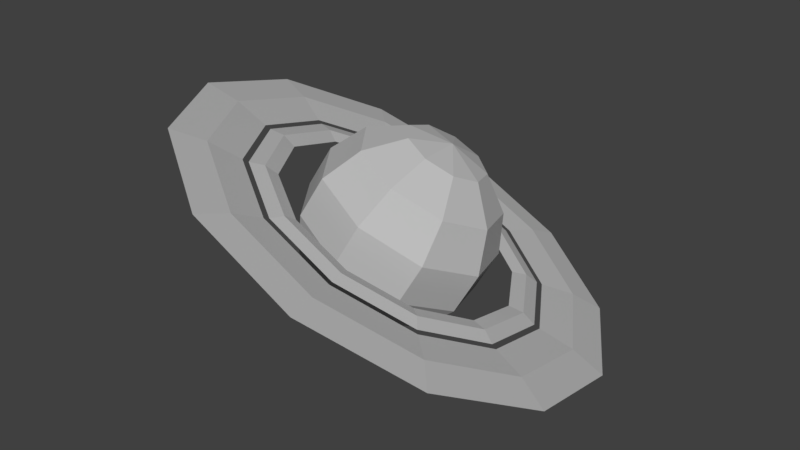# Source: planetBlend.blend  (saved by Blender 2.79.0; exported with 4.5.12 LTS)
import bpy
from mathutils import Matrix  # noqa: F401  (used for matrix-valued properties, if any)

bpy.ops.wm.read_factory_settings(use_empty=True)
scene = bpy.context.scene
scene.name = 'Scene'

# ---- collections
col_collection_1 = bpy.data.collections.new('Collection 1'); scene.collection.children.link(col_collection_1)

# ---- materials (node trees are filled in below, after node groups)
mat_planetsa_mat = bpy.data.materials.new('PlanetsA_mat')
mat_planetsa_mat.alpha_threshold = 0.0
mat_planetsa_mat.use_transparent_shadow = False
mat_planetsa_mat.diffuse_color = (0.5, 0.5, 0.5, 1.0)
mat_planetsa_mat.roughness = 0.5
mat_planetsb_mat = bpy.data.materials.new('PlanetsB_mat')
mat_planetsb_mat.alpha_threshold = 0.0
mat_planetsb_mat.use_transparent_shadow = False
mat_planetsb_mat.diffuse_color = (0.5, 0.5, 0.5, 1.0)
mat_planetsb_mat.roughness = 0.5

# ---- material node trees

# ---- world
world_world = bpy.data.worlds.new('World'); scene.world = world_world
world_world.color = (0.05088, 0.05088, 0.05088)
world_world.use_sun_shadow = False
world_world.sun_shadow_jitter_overblur = 0.0
world_world.cycles.sampling_method = 'MANUAL'

# ---- meshes
me_planets = bpy.data.meshes.new('Planets')
me_planets.from_pydata([(-0.4065, -3.2, 0.0383), (-1.16, -3.012, -0.5122), (-0.6226, -2.633, -1.779), (0.7357, -2.971, -0.7872), (-2.014, -2.593, -0.4621), (-2.161, -1.878, -1.689), (-2.568, -2.139, 0.1652), (-3.159, -1.06, -0.5586), (-2.563, -1.862, 1.076), (-3.15, -0.5609, 1.083), (-2.001, -1.892, 1.845), (-2.138, -0.6151, 2.468), (-1.146, -2.215, 2.111), (-0.5971, -1.197, 2.947), (-0.3972, -2.68, 1.75), (0.7523, -2.034, 2.298), (-0.1051, -3.069, 0.9319), (1.279, -2.735, 0.8229), (0.002199, -1.732, -2.694), (1.696, -2.154, -1.457), (-1.916, -0.7907, -2.581), (-3.16, 0.2297, -1.172), (-3.149, 0.8516, 0.8753), (-1.888, 0.784, 2.602), (0.03403, 0.05858, 3.2), (1.717, -0.9852, 2.39), (2.373, -1.859, 0.551), (0.5904, -0.4882, -3.075), (2.284, -0.9102, -1.838), (-1.327, 0.4532, -2.962), (-2.572, 1.474, -1.553), (-2.561, 2.095, 0.4942), (-1.299, 2.028, 2.221), (0.6222, 1.302, 2.819), (2.305, 0.2586, 2.009), (2.961, -0.6152, 0.1699), (1.025, 0.8523, -2.847), (2.384, 0.5139, -1.855), (-0.5125, 1.607, -2.757), (-1.511, 2.426, -1.626), (-1.502, 2.924, 0.01527), (-0.4901, 2.87, 1.4), (1.051, 2.288, 1.88), (2.4, 1.451, 1.23), (2.927, 0.7505, -0.2448), (1.221, 2.024, -2.055), (1.975, 1.836, -1.505), (0.3677, 2.443, -2.005), (-0.1862, 2.897, -1.378), (-0.1812, 3.174, -0.4667), (0.3802, 3.144, 0.3017), (1.235, 2.821, 0.5679), (1.984, 2.356, 0.2075), (2.276, 1.968, -0.611), (-1.504, -2.795, 0.8563), (1.139, 2.795, -0.8563), (0.4465, -1.47, -3.828), (2.226, -1.978, -2.738), (2.548, -2.112, -3.083), (0.5636, -1.546, -4.298), (-1.501, -0.5687, -3.892), (-1.609, -0.5407, -4.37), (-3.096, 0.4851, -2.913), (-3.388, 0.6348, -3.278), (-3.91, 1.409, -1.154), (-4.296, 1.665, -1.316), (-3.725, 1.955, 0.9146), (-4.089, 2.275, 0.9916), (-2.591, 1.978, 2.738), (-2.825, 2.3, 3.025), (-0.8119, 1.47, 3.828), (-0.84, 1.734, 4.241), (1.136, 0.5687, 3.892), (1.333, 0.728, 4.312), (2.731, -0.4851, 2.913), (3.111, -0.4475, 3.221), (3.545, -1.409, 1.154), (4.019, -1.478, 1.258), (3.36, -1.955, -0.9146), (3.813, -2.087, -1.049), (2.782, -2.434, -3.37), (0.5917, -1.81, -4.711), (-1.806, -0.7, -4.79), (-3.768, 0.5971, -3.585), (-4.77, 1.734, -1.42), (-4.543, 2.407, 1.126), (-3.147, 2.434, 3.37), (-0.9571, 1.81, 4.711), (1.44, 0.7, 4.79), (3.403, -0.5971, 3.585), (4.405, -1.734, 1.42), (4.177, -2.407, -1.126), (2.459, -2.3, -3.025), (0.4747, -1.734, -4.241), (-1.698, -0.728, -4.312), (-3.477, 0.4474, -3.221), (-4.385, 1.478, -1.258), (-4.178, 2.087, 1.049), (-2.914, 2.112, 3.083), (-0.9289, 1.546, 4.298), (1.244, 0.5407, 4.37), (3.022, -0.6348, 3.278), (3.93, -1.665, 1.316), (3.724, -2.275, -0.9916), (0.6218, -1.88, -4.894), (2.897, -2.529, -3.501), (3.618, -2.99, -4.298), (0.8432, -2.199, -5.997), (-1.869, -0.7271, -4.976), (-2.194, -0.7931, -6.097), (-3.907, 0.6202, -3.724), (-4.681, 0.8501, -4.571), (-4.948, 1.801, -1.475), (-5.95, 2.291, -1.828), (-4.712, 2.5, 1.169), (-5.662, 3.143, 1.398), (-3.262, 2.529, 3.501), (-3.893, 3.178, 4.241), (-0.9871, 1.88, 4.894), (-1.119, 2.386, 5.94), (1.503, 0.7271, 4.976), (1.918, 0.9805, 6.04), (3.542, -0.6202, 3.724), (4.405, -0.6628, 4.514), (4.583, -1.801, 1.475), (5.674, -2.103, 1.771), (4.346, -2.5, -1.169), (5.386, -2.955, -1.455), (4.249, -3.639, -5.038), (0.9751, -2.705, -7.043), (-2.609, -1.046, -7.161), (-5.543, 0.8927, -5.36), (-7.041, 2.593, -2.123), (-6.701, 3.598, 1.683), (-4.614, 3.639, 5.038), (-1.34, 2.705, 7.043), (2.244, 1.046, 7.161), (5.178, -0.8927, 5.36), (6.676, -2.593, 2.123), (6.336, -3.598, -1.683), (3.528, -3.178, -4.241), (0.7537, -2.386, -5.94), (-2.284, -0.9805, -6.04), (-4.77, 0.6628, -4.514), (-6.039, 2.103, -1.771), (-5.751, 2.955, 1.455), (-3.983, 2.99, 4.298), (-1.208, 2.199, 5.997), (1.829, 0.7932, 6.097), (4.315, -0.8501, 4.571), (5.584, -2.291, 1.828), (5.296, -3.143, -1.398)], [], [(0, 1, 2, 3), (1, 4, 5, 2), (4, 6, 7, 5), (6, 8, 9, 7), (8, 10, 11, 9), (10, 12, 13, 11), (12, 14, 15, 13), (14, 16, 17, 15), (16, 0, 3, 17), (3, 2, 18, 19), (2, 5, 20, 18), (5, 7, 21, 20), (7, 9, 22, 21), (9, 11, 23, 22), (11, 13, 24, 23), (13, 15, 25, 24), (15, 17, 26, 25), (17, 3, 19, 26), (19, 18, 27, 28), (18, 20, 29, 27), (20, 21, 30, 29), (21, 22, 31, 30), (22, 23, 32, 31), (23, 24, 33, 32), (24, 25, 34, 33), (25, 26, 35, 34), (26, 19, 28, 35), (28, 27, 36, 37), (27, 29, 38, 36), (29, 30, 39, 38), (30, 31, 40, 39), (31, 32, 41, 40), (32, 33, 42, 41), (33, 34, 43, 42), (34, 35, 44, 43), (35, 28, 37, 44), (37, 36, 45, 46), (36, 38, 47, 45), (38, 39, 48, 47), (39, 40, 49, 48), (40, 41, 50, 49), (41, 42, 51, 50), (42, 43, 52, 51), (43, 44, 53, 52), (44, 37, 46, 53), (1, 0, 54), (4, 1, 54), (6, 4, 54), (8, 6, 54), (10, 8, 54), (12, 10, 54), (14, 12, 54), (16, 14, 54), (0, 16, 54), (46, 45, 55), (45, 47, 55), (47, 48, 55), (48, 49, 55), (49, 50, 55), (50, 51, 55), (51, 52, 55), (52, 53, 55), (53, 46, 55), (56, 57, 58, 59), (60, 56, 59, 61), (62, 60, 61, 63), (64, 62, 63, 65), (66, 64, 65, 67), (68, 66, 67, 69), (70, 68, 69, 71), (72, 70, 71, 73), (74, 72, 73, 75), (76, 74, 75, 77), (78, 76, 77, 79), (57, 78, 79, 58), (59, 58, 80, 81), (61, 59, 81, 82), (63, 61, 82, 83), (65, 63, 83, 84), (67, 65, 84, 85), (69, 67, 85, 86), (71, 69, 86, 87), (73, 71, 87, 88), (75, 73, 88, 89), (77, 75, 89, 90), (79, 77, 90, 91), (58, 79, 91, 80), (81, 80, 92, 93), (82, 81, 93, 94), (83, 82, 94, 95), (84, 83, 95, 96), (85, 84, 96, 97), (86, 85, 97, 98), (87, 86, 98, 99), (88, 87, 99, 100), (89, 88, 100, 101), (90, 89, 101, 102), (91, 90, 102, 103), (80, 91, 103, 92), (93, 92, 57, 56), (94, 93, 56, 60), (95, 94, 60, 62), (96, 95, 62, 64), (97, 96, 64, 66), (98, 97, 66, 68), (99, 98, 68, 70), (100, 99, 70, 72), (101, 100, 72, 74), (102, 101, 74, 76), (103, 102, 76, 78), (92, 103, 78, 57), (104, 105, 106, 107), (108, 104, 107, 109), (110, 108, 109, 111), (112, 110, 111, 113), (114, 112, 113, 115), (116, 114, 115, 117), (118, 116, 117, 119), (120, 118, 119, 121), (122, 120, 121, 123), (124, 122, 123, 125), (126, 124, 125, 127), (105, 126, 127, 106), (107, 106, 128, 129), (109, 107, 129, 130), (111, 109, 130, 131), (113, 111, 131, 132), (115, 113, 132, 133), (117, 115, 133, 134), (119, 117, 134, 135), (121, 119, 135, 136), (123, 121, 136, 137), (125, 123, 137, 138), (127, 125, 138, 139), (106, 127, 139, 128), (129, 128, 140, 141), (130, 129, 141, 142), (131, 130, 142, 143), (132, 131, 143, 144), (133, 132, 144, 145), (134, 133, 145, 146), (135, 134, 146, 147), (136, 135, 147, 148), (137, 136, 148, 149), (138, 137, 149, 150), (139, 138, 150, 151), (128, 139, 151, 140), (141, 140, 105, 104), (142, 141, 104, 108), (143, 142, 108, 110), (144, 143, 110, 112), (145, 144, 112, 114), (146, 145, 114, 116), (147, 146, 116, 118), (148, 147, 118, 120), (149, 148, 120, 122), (150, 149, 122, 124), (151, 150, 124, 126), (140, 151, 126, 105)])
me_planets.polygons.foreach_set('use_smooth', [True] * 159)
_k = set([(0, 1), (0, 3), (0, 16), (0, 54), (1, 2), (1, 4), (1, 54), (2, 3), (2, 5), (2, 18), (3, 17), (3, 19), (4, 5), (4, 6), (4, 54), (5, 7), (5, 20), (6, 7), (6, 8), (6, 54), (7, 9), (7, 21), (8, 9), (8, 10), (8, 54), (9, 11), (9, 22), (10, 11), (10, 12), (10, 54), (11, 13), (11, 23), (12, 13), (12, 14), (12, 54), (13, 15), (13, 24), (14, 15), (14, 16), (14, 54), (15, 17), (15, 25), (16, 17), (16, 54), (17, 26), (18, 19), (18, 20), (18, 27), (19, 26), (19, 28), (20, 21), (20, 29), (21, 22), (21, 30), (22, 23), (22, 31), (23, 24), (23, 32), (24, 25), (24, 33), (25, 26), (25, 34), (26, 35), (27, 28), (27, 29), (27, 36), (28, 35), (28, 37), (29, 30), (29, 38), (30, 31), (30, 39), (31, 32), (31, 40), (32, 33), (32, 41), (33, 34), (33, 42), (34, 35), (34, 43), (35, 44), (36, 37), (36, 38), (36, 45), (37, 44), (37, 46), (38, 39), (38, 47), (39, 40), (39, 48), (40, 41), (40, 49), (41, 42), (41, 50), (42, 43), (42, 51), (43, 44), (43, 52), (44, 53), (45, 46), (45, 47), (45, 55), (46, 53), (46, 55), (47, 48), (47, 55), (48, 49), (48, 55), (49, 50), (49, 55), (50, 51), (50, 55), (51, 52), (51, 55), (52, 53), (52, 55), (53, 55), (56, 57), (56, 59), (56, 60), (56, 93), (57, 58), (57, 78), (57, 92), (58, 59), (58, 79), (58, 80), (59, 61), (59, 81), (60, 61), (60, 62), (60, 94), (61, 63), (61, 82), (62, 63), (62, 64), (62, 95), (63, 65), (63, 83), (64, 65), (64, 66), (64, 96), (65, 67), (65, 84), (66, 67), (66, 68), (66, 97), (67, 69), (67, 85), (68, 69), (68, 70), (68, 98), (69, 71), (69, 86), (70, 71), (70, 72), (70, 99), (71, 73), (71, 87), (72, 73), (72, 74), (72, 100), (73, 75), (73, 88), (74, 75), (74, 76), (74, 101), (75, 77), (75, 89), (76, 77), (76, 78), (76, 102), (77, 79), (77, 90), (78, 79), (78, 103), (79, 91), (80, 81), (80, 91), (80, 92), (81, 82), (81, 93), (82, 83), (82, 94), (83, 84), (83, 95), (84, 85), (84, 96), (85, 86), (85, 97), (86, 87), (86, 98), (87, 88), (87, 99), (88, 89), (88, 100), (89, 90), (89, 101), (90, 91), (90, 102), (91, 103), (92, 93), (92, 103), (93, 94), (94, 95), (95, 96), (96, 97), (97, 98), (98, 99), (99, 100), (100, 101), (101, 102), (102, 103), (104, 105), (104, 107), (104, 108), (104, 141), (105, 106), (105, 126), (105, 140), (106, 107), (106, 127), (106, 128), (107, 109), (107, 129), (108, 109), (108, 110), (108, 142), (109, 111), (109, 130), (110, 111), (110, 112), (110, 143), (111, 113), (111, 131), (112, 113), (112, 114), (112, 144), (113, 115), (113, 132), (114, 115), (114, 116), (114, 145), (115, 117), (115, 133), (116, 117), (116, 118), (116, 146), (117, 119), (117, 134), (118, 119), (118, 120), (118, 147), (119, 121), (119, 135), (120, 121), (120, 122), (120, 148), (121, 123), (121, 136), (122, 123), (122, 124), (122, 149), (123, 125), (123, 137), (124, 125), (124, 126), (124, 150), (125, 127), (125, 138), (126, 127), (126, 151), (127, 139), (128, 129), (128, 139), (128, 140), (129, 130), (129, 141), (130, 131), (130, 142), (131, 132), (131, 143), (132, 133), (132, 144), (133, 134), (133, 145), (134, 135), (134, 146), (135, 136), (135, 147), (136, 137), (136, 148), (137, 138), (137, 149), (138, 139), (138, 150), (139, 151), (140, 141), (140, 151), (141, 142), (142, 143), (143, 144), (144, 145), (145, 146), (146, 147), (147, 148), (148, 149), (149, 150), (150, 151)])
me_planets.attributes.new('sharp_edge', 'BOOLEAN', 'EDGE').data.foreach_set('value', [ (min(e.vertices), max(e.vertices)) in _k for e in me_planets.edges])
_uv = me_planets.uv_layers.new(name='UVMap')
_uv.uv.foreach_set('vector', [0.02753, 0.5416, 0.07681, 0.5416, 0.1017, 0.6143, 0.01022, 0.6143, 0.147, 0.5416, 0.1973, 0.5416, 0.2179, 0.6143, 0.1271, 0.6143, 0.2605, 0.5416, 0.31, 0.5416, 0.3301, 0.6143, 0.2408, 0.6143, 0.3723, 0.5416, 0.4213, 0.5416, 0.4409, 0.6143, 0.3525, 0.6143, 0.4837, 0.5416, 0.5325, 0.5416, 0.5511, 0.6143, 0.4633, 0.6143, 0.5933, 0.5416, 0.6414, 0.5416, 0.6597, 0.6143, 0.5729, 0.6143, 0.7019, 0.5416, 0.7501, 0.5416, 0.7682, 0.6143, 0.6813, 0.6143, 0.8101, 0.5416, 0.8581, 0.5416, 0.8763, 0.6143, 0.7897, 0.6143, 0.9184, 0.5416, 0.9661, 0.5416, 0.9839, 0.6143, 0.8979, 0.6143, 0.01022, 0.6143, 0.1017, 0.6143, 0.1162, 0.6894, 0.001503, 0.6894, 0.1271, 0.6143, 0.2179, 0.6143, 0.2298, 0.6894, 0.1162, 0.6894, 0.2408, 0.6143, 0.3301, 0.6143, 0.3412, 0.6894, 0.2298, 0.6894, 0.3525, 0.6143, 0.4409, 0.6143, 0.4516, 0.6894, 0.3412, 0.6894, 0.4633, 0.6143, 0.5511, 0.6143, 0.5611, 0.6894, 0.4516, 0.6894, 0.5729, 0.6143, 0.6597, 0.6143, 0.6694, 0.6894, 0.5611, 0.6894, 0.6813, 0.6143, 0.7682, 0.6143, 0.7778, 0.6894, 0.6694, 0.6894, 0.7897, 0.6143, 0.8763, 0.6143, 0.8858, 0.6894, 0.7778, 0.6894, 0.8979, 0.6143, 0.9839, 0.6143, 0.9932, 0.6894, 0.8858, 0.6894, 0.001503, 0.6894, 0.1162, 0.6894, 0.1181, 0.7632, 0.003739, 0.7632, 0.1162, 0.6894, 0.2298, 0.6894, 0.2306, 0.7632, 0.1181, 0.7632, 0.2298, 0.6894, 0.3412, 0.6894, 0.3413, 0.7632, 0.2306, 0.7632, 0.3412, 0.6894, 0.4516, 0.6894, 0.4512, 0.7632, 0.3413, 0.7632, 0.4516, 0.6894, 0.5611, 0.6894, 0.5603, 0.7632, 0.4512, 0.7632, 0.5611, 0.6894, 0.6694, 0.6894, 0.6683, 0.7632, 0.5603, 0.7632, 0.6694, 0.6894, 0.7778, 0.6894, 0.7766, 0.7632, 0.6683, 0.7632, 0.7778, 0.6894, 0.8858, 0.6894, 0.8846, 0.7632, 0.7766, 0.7632, 0.8858, 0.6894, 0.9932, 0.6894, 0.992, 0.7632, 0.8846, 0.7632, 0.003739, 0.7632, 0.1181, 0.7632, 0.1095, 0.8351, 0.01746, 0.8351, 0.1181, 0.7632, 0.2306, 0.7632, 0.221, 0.8351, 0.1307, 0.8351, 0.2306, 0.7632, 0.3413, 0.7632, 0.3311, 0.8351, 0.2423, 0.8351, 0.3413, 0.7632, 0.4512, 0.7632, 0.4404, 0.8351, 0.3522, 0.8351, 0.4512, 0.7632, 0.5603, 0.7632, 0.5491, 0.8351, 0.4618, 0.8351, 0.5603, 0.7632, 0.6683, 0.7632, 0.6566, 0.8351, 0.5701, 0.8351, 0.6683, 0.7632, 0.7766, 0.7632, 0.7648, 0.8351, 0.678, 0.8351, 0.7766, 0.7632, 0.8846, 0.7632, 0.8727, 0.8351, 0.7862, 0.8351, 0.8846, 0.7632, 0.992, 0.7632, 0.9803, 0.8351, 0.8943, 0.8351, 0.01746, 0.8351, 0.1095, 0.8351, 0.09181, 0.9046, 0.04049, 0.9046, 0.1307, 0.8351, 0.221, 0.8351, 0.2024, 0.9046, 0.1523, 0.9046, 0.2423, 0.8351, 0.3311, 0.8351, 0.3121, 0.9046, 0.2629, 0.9046, 0.3522, 0.8351, 0.4404, 0.8351, 0.4208, 0.9046, 0.3718, 0.9046, 0.4618, 0.8351, 0.5491, 0.8351, 0.5294, 0.9046, 0.481, 0.9046, 0.5701, 0.8351, 0.6566, 0.8351, 0.6363, 0.9046, 0.5884, 0.9046, 0.678, 0.8351, 0.7648, 0.8351, 0.7445, 0.9046, 0.6963, 0.9046, 0.7862, 0.8351, 0.8727, 0.8351, 0.8523, 0.9046, 0.8042, 0.9046, 0.8943, 0.8351, 0.9803, 0.8351, 0.9603, 0.9046, 0.9126, 0.9046, 0.07681, 0.5416, 0.02753, 0.5416, 0.0448, 0.4714, 0.1973, 0.5416, 0.147, 0.5416, 0.1718, 0.4714, 0.31, 0.5416, 0.2605, 0.5416, 0.2851, 0.4714, 0.4213, 0.5416, 0.3723, 0.5416, 0.3969, 0.4714, 0.5325, 0.5416, 0.4837, 0.5416, 0.509, 0.4714, 0.6414, 0.5416, 0.5933, 0.5416, 0.6184, 0.4714, 0.7501, 0.5416, 0.7019, 0.5416, 0.7273, 0.4714, 0.8581, 0.5416, 0.8101, 0.5416, 0.8351, 0.4714, 0.9661, 0.5416, 0.9184, 0.5416, 0.9436, 0.4714, 0.04049, 0.9046, 0.09181, 0.9046, 0.06884, 0.9724, 0.1523, 0.9046, 0.2024, 0.9046, 0.1789, 0.9724, 0.2629, 0.9046, 0.3121, 0.9046, 0.2884, 0.9724, 0.3718, 0.9046, 0.4208, 0.9046, 0.3964, 0.9724, 0.481, 0.9046, 0.5294, 0.9046, 0.5049, 0.9724, 0.5884, 0.9046, 0.6363, 0.9046, 0.6113, 0.9724, 0.6963, 0.9046, 0.7445, 0.9046, 0.7194, 0.9724, 0.8042, 0.9046, 0.8523, 0.9046, 0.827, 0.9724, 0.9126, 0.9046, 0.9603, 0.9046, 0.9357, 0.9724, 0.9175, 0.3475, 0.8904, 0.3573, 0.8866, 0.3518, 0.9167, 0.341, 0.947, 0.3512, 0.9175, 0.3475, 0.9167, 0.341, 0.9494, 0.3452, 0.971, 0.3686, 0.947, 0.3512, 0.9494, 0.3452, 0.9761, 0.3645, 0.9827, 0.3953, 0.971, 0.3686, 0.9761, 0.3645, 0.9892, 0.3944, 0.9787, 0.4237, 0.9827, 0.3953, 0.9892, 0.3944, 0.9847, 0.4264, 0.9603, 0.446, 0.9787, 0.4237, 0.9847, 0.4264, 0.964, 0.4513, 0.9325, 0.4558, 0.9603, 0.446, 0.964, 0.4513, 0.9331, 0.4623, 0.9029, 0.4507, 0.9325, 0.4558, 0.9331, 0.4623, 0.9003, 0.4566, 0.8794, 0.432, 0.9029, 0.4507, 0.9003, 0.4566, 0.8742, 0.4359, 0.8681, 0.405, 0.8794, 0.432, 0.8742, 0.4359, 0.8616, 0.4057, 0.8722, 0.3774, 0.8681, 0.405, 0.8616, 0.4057, 0.8661, 0.3746, 0.8904, 0.3573, 0.8722, 0.3774, 0.8661, 0.3746, 0.8866, 0.3518, 0.9167, 0.341, 0.8866, 0.3518, 0.8828, 0.3464, 0.9159, 0.3345, 0.9494, 0.3452, 0.9167, 0.341, 0.9159, 0.3345, 0.9518, 0.3391, 0.9761, 0.3645, 0.9494, 0.3452, 0.9518, 0.3391, 0.9812, 0.3605, 0.9892, 0.3944, 0.9761, 0.3645, 0.9812, 0.3605, 0.9957, 0.3935, 0.9847, 0.4264, 0.9892, 0.3944, 0.9957, 0.3935, 0.9907, 0.429, 0.964, 0.4513, 0.9847, 0.4264, 0.9907, 0.429, 0.9678, 0.4567, 0.9331, 0.4623, 0.964, 0.4513, 0.9678, 0.4567, 0.9336, 0.4688, 0.9003, 0.4566, 0.9331, 0.4623, 0.9336, 0.4688, 0.8976, 0.4626, 0.8742, 0.4359, 0.9003, 0.4566, 0.8976, 0.4626, 0.869, 0.4398, 0.8616, 0.4057, 0.8742, 0.4359, 0.869, 0.4398, 0.8551, 0.4065, 0.8661, 0.3746, 0.8616, 0.4057, 0.8551, 0.4065, 0.8601, 0.3718, 0.8866, 0.3518, 0.8661, 0.3746, 0.8601, 0.3718, 0.8828, 0.3464, 0.7599, 0.4025, 0.7331, 0.3788, 0.7386, 0.3752, 0.7629, 0.3966, 0.7961, 0.41, 0.7599, 0.4025, 0.7629, 0.3966, 0.7958, 0.4034, 0.8301, 0.3989, 0.7961, 0.41, 0.7958, 0.4034, 0.8266, 0.3935, 0.8534, 0.3727, 0.8301, 0.3989, 0.8266, 0.3935, 0.8476, 0.3698, 0.8601, 0.3384, 0.8534, 0.3727, 0.8476, 0.3698, 0.8537, 0.3388, 0.8487, 0.3051, 0.8601, 0.3384, 0.8537, 0.3388, 0.8433, 0.3087, 0.8221, 0.2817, 0.8487, 0.3051, 0.8433, 0.3087, 0.8192, 0.2875, 0.7874, 0.2745, 0.8221, 0.2817, 0.8192, 0.2875, 0.7878, 0.2809, 0.7537, 0.2853, 0.7874, 0.2745, 0.7878, 0.2809, 0.7572, 0.2907, 0.7299, 0.3112, 0.7537, 0.2853, 0.7572, 0.2907, 0.7356, 0.3142, 0.7223, 0.3454, 0.7299, 0.3112, 0.7356, 0.3142, 0.7287, 0.3451, 0.7331, 0.3788, 0.7223, 0.3454, 0.7287, 0.3451, 0.7386, 0.3752, 0.7629, 0.3966, 0.7386, 0.3752, 0.7439, 0.3717, 0.7658, 0.3906, 0.7958, 0.4034, 0.7629, 0.3966, 0.7658, 0.3906, 0.7955, 0.3968, 0.8266, 0.3935, 0.7958, 0.4034, 0.7955, 0.3968, 0.8231, 0.3881, 0.8476, 0.3698, 0.8266, 0.3935, 0.8231, 0.3881, 0.8419, 0.367, 0.8537, 0.3388, 0.8476, 0.3698, 0.8419, 0.367, 0.8474, 0.3392, 0.8433, 0.3087, 0.8537, 0.3388, 0.8474, 0.3392, 0.838, 0.3123, 0.8192, 0.2875, 0.8433, 0.3087, 0.838, 0.3123, 0.8163, 0.2933, 0.7878, 0.2809, 0.8192, 0.2875, 0.8163, 0.2933, 0.7881, 0.2874, 0.7572, 0.2907, 0.7878, 0.2809, 0.7881, 0.2874, 0.7607, 0.2962, 0.7356, 0.3142, 0.7572, 0.2907, 0.7607, 0.2962, 0.7412, 0.3171, 0.7287, 0.3451, 0.7356, 0.3142, 0.7412, 0.3171, 0.7351, 0.3448, 0.7386, 0.3752, 0.7287, 0.3451, 0.7351, 0.3448, 0.7439, 0.3717, 0.5867, 0.05483, 0.546, 0.07812, 0.5319, 0.06384, 0.5816, 0.03542, 0.6335, 0.05511, 0.5867, 0.05483, 0.5816, 0.03542, 0.6388, 0.03579, 0.6737, 0.07899, 0.6335, 0.05511, 0.6388, 0.03579, 0.6881, 0.065, 0.6965, 0.1199, 0.6737, 0.07899, 0.6881, 0.065, 0.716, 0.115, 0.6959, 0.1669, 0.6965, 0.1199, 0.716, 0.115, 0.7152, 0.1722, 0.6722, 0.2074, 0.6959, 0.1669, 0.7152, 0.1722, 0.6862, 0.2216, 0.6315, 0.2306, 0.6722, 0.2074, 0.6862, 0.2216, 0.6365, 0.25, 0.5847, 0.2303, 0.6315, 0.2306, 0.6365, 0.25, 0.5793, 0.2497, 0.5445, 0.2064, 0.5847, 0.2303, 0.5793, 0.2497, 0.5301, 0.2204, 0.5217, 0.1655, 0.5445, 0.2064, 0.5301, 0.2204, 0.5022, 0.1704, 0.5223, 0.1186, 0.5217, 0.1655, 0.5022, 0.1704, 0.503, 0.1132, 0.546, 0.07812, 0.5223, 0.1186, 0.503, 0.1132, 0.5319, 0.06384, 0.5816, 0.03542, 0.5319, 0.06384, 0.5178, 0.04958, 0.5765, 0.01602, 0.6388, 0.03579, 0.5816, 0.03542, 0.5765, 0.01602, 0.6442, 0.01646, 0.6881, 0.065, 0.6388, 0.03579, 0.6442, 0.01646, 0.7024, 0.051, 0.716, 0.115, 0.6881, 0.065, 0.7024, 0.051, 0.7354, 0.1101, 0.7152, 0.1722, 0.716, 0.115, 0.7354, 0.1101, 0.7345, 0.1776, 0.6862, 0.2216, 0.7152, 0.1722, 0.7345, 0.1776, 0.7003, 0.2359, 0.6365, 0.25, 0.6862, 0.2216, 0.7003, 0.2359, 0.6416, 0.2694, 0.5793, 0.2497, 0.6365, 0.25, 0.6416, 0.2694, 0.5739, 0.269, 0.5301, 0.2204, 0.5793, 0.2497, 0.5739, 0.269, 0.5157, 0.2344, 0.5022, 0.1704, 0.5301, 0.2204, 0.5157, 0.2344, 0.4828, 0.1754, 0.503, 0.1132, 0.5022, 0.1704, 0.4828, 0.1754, 0.4837, 0.1078, 0.5319, 0.06384, 0.503, 0.1132, 0.4837, 0.1078, 0.5178, 0.04958, 0.8339, 0.2741, 0.774, 0.2396, 0.7885, 0.2251, 0.8392, 0.2543, 0.903, 0.2741, 0.8339, 0.2741, 0.8392, 0.2543, 0.8977, 0.2543, 0.9628, 0.2395, 0.903, 0.2741, 0.8977, 0.2543, 0.9482, 0.225, 0.9972, 0.1796, 0.9628, 0.2395, 0.9482, 0.225, 0.9774, 0.1743, 0.9972, 0.1106, 0.9972, 0.1796, 0.9774, 0.1743, 0.9774, 0.1159, 0.9626, 0.05077, 0.9972, 0.1106, 0.9774, 0.1159, 0.9481, 0.06529, 0.9027, 0.01631, 0.9626, 0.05077, 0.9481, 0.06529, 0.8974, 0.03612, 0.8337, 0.01637, 0.9027, 0.01631, 0.8974, 0.03612, 0.839, 0.03618, 0.7739, 0.05095, 0.8337, 0.01637, 0.839, 0.03618, 0.7884, 0.06544, 0.7394, 0.1108, 0.7739, 0.05095, 0.7884, 0.06544, 0.7592, 0.1161, 0.7395, 0.1799, 0.7394, 0.1108, 0.7592, 0.1161, 0.7593, 0.1746, 0.774, 0.2396, 0.7395, 0.1799, 0.7593, 0.1746, 0.7885, 0.2251, 0.8392, 0.2543, 0.7885, 0.2251, 0.803, 0.2106, 0.8445, 0.2345, 0.8977, 0.2543, 0.8392, 0.2543, 0.8445, 0.2345, 0.8923, 0.2345, 0.9482, 0.225, 0.8977, 0.2543, 0.8923, 0.2345, 0.9338, 0.2105, 0.9774, 0.1743, 0.9482, 0.225, 0.9338, 0.2105, 0.9576, 0.1691, 0.9774, 0.1159, 0.9774, 0.1743, 0.9576, 0.1691, 0.9576, 0.1212, 0.9481, 0.06529, 0.9774, 0.1159, 0.9576, 0.1212, 0.9336, 0.07979, 0.8974, 0.03612, 0.9481, 0.06529, 0.9336, 0.07979, 0.8922, 0.05591, 0.839, 0.03618, 0.8974, 0.03612, 0.8922, 0.05591, 0.8443, 0.05595, 0.7884, 0.06544, 0.839, 0.03618, 0.8443, 0.05595, 0.8029, 0.07991, 0.7592, 0.1161, 0.7884, 0.06544, 0.8029, 0.07991, 0.779, 0.1214, 0.7593, 0.1746, 0.7592, 0.1161, 0.779, 0.1214, 0.779, 0.1692, 0.7885, 0.2251, 0.7593, 0.1746, 0.779, 0.1692, 0.803, 0.2106])
me_planets.materials.append(mat_planetsa_mat)
me_planets.materials.append(mat_planetsb_mat)
me_planets.use_remesh_preserve_volume = False
me_planets.use_remesh_preserve_attributes = False
me_planets.use_mirror_vertex_groups = False
me_planets.update()
me_planets.normals_split_custom_set([tuple(v) for v in zip(*[iter([-0.02221, -0.9551, -0.2954, -0.02221, -0.9551, -0.2954, -0.02221, -0.9551, -0.2954, -0.02221, -0.9551, -0.2954, -0.4198, -0.805, -0.4191, -0.4198, -0.805, -0.4191, -0.4198, -0.805, -0.4191, -0.4198, -0.805, -0.4191, -0.7679, -0.5891, -0.2516, -0.7679, -0.5891, -0.2516, -0.7679, -0.5891, -0.2516, -0.7679, -0.5891, -0.2516, -0.9037, -0.4083, 0.1289, -0.9037, -0.4083, 0.1289, -0.9037, -0.4083, 0.1289, -0.9037, -0.4083, 0.1289, -0.7636, -0.3473, 0.5443, -0.7636, -0.3473, 0.5443, -0.7636, -0.3473, 0.5443, -0.7636, -0.3473, 0.5443, -0.4132, -0.4346, 0.8003, -0.4132, -0.4346, 0.8003, -0.4132, -0.4346, 0.8003, -0.4132, -0.4346, 0.8003, -0.01642, -0.6293, 0.777, -0.01642, -0.6293, 0.777, -0.01642, -0.6293, 0.777, -0.01642, -0.6293, 0.777, 0.2411, -0.8404, 0.4853, 0.2411, -0.8404, 0.4853, 0.2411, -0.8404, 0.4853, 0.2411, -0.8404, 0.4853, 0.2388, -0.9691, 0.06184, 0.2388, -0.9691, 0.06184, 0.2388, -0.9691, 0.06184, 0.2388, -0.9691, 0.06184, 0.2411, -0.7687, -0.5924, 0.2411, -0.7687, -0.5924, 0.2411, -0.7687, -0.5924, 0.2411, -0.7687, -0.5924, -0.3186, -0.5574, -0.7667, -0.3186, -0.5574, -0.7667, -0.3186, -0.5574, -0.7667, -0.3186, -0.5574, -0.7667, -0.8088, -0.2534, -0.5307, -0.8088, -0.2534, -0.5307, -0.8088, -0.2534, -0.5307, -0.8088, -0.2534, -0.5307, -1.0, 0.001187, 0.005039, -1.0, 0.001187, 0.005039, -1.0, 0.001187, 0.005039, -1.0, 0.001187, 0.005039, -0.8027, 0.08711, 0.5899, -0.8027, 0.08711, 0.5899, -0.8027, 0.08711, 0.5899, -0.8027, 0.08711, 0.5899, -0.3094, -0.0358, 0.9503, -0.3094, -0.0358, 0.9503, -0.3094, -0.0358, 0.9503, -0.3094, -0.0358, 0.9503, 0.2493, -0.31, 0.9175, 0.2493, -0.31, 0.9175, 0.2493, -0.31, 0.9175, 0.2493, -0.31, 0.9175, 0.6118, -0.6073, 0.5069, 0.6118, -0.6073, 0.5069, 0.6118, -0.6073, 0.5069, 0.6118, -0.6073, 0.5069, 0.6086, -0.7884, -0.08943, 0.6086, -0.7884, -0.08943, 0.6086, -0.7884, -0.08943, 0.6086, -0.7884, -0.08943, 0.4511, -0.4495, -0.771, 0.4511, -0.4495, -0.771, 0.4511, -0.4495, -0.771, 0.4511, -0.4495, -0.771, -0.1633, -0.2176, -0.9623, -0.1633, -0.2176, -0.9623, -0.1633, -0.2176, -0.9623, -0.1633, -0.2176, -0.9623, -0.7013, 0.1162, -0.7033, -0.7013, 0.1162, -0.7033, -0.7013, 0.1162, -0.7033, -0.7013, 0.1162, -0.7033, -0.9112, 0.3956, -0.1153, -0.9112, 0.3956, -0.1153, -0.9112, 0.3956, -0.1153, -0.9112, 0.3956, -0.1153, -0.6947, 0.4899, 0.5267, -0.6947, 0.4899, 0.5267, -0.6947, 0.4899, 0.5267, -0.6947, 0.4899, 0.5267, -0.1531, 0.355, 0.9223, -0.1531, 0.355, 0.9223, -0.1531, 0.355, 0.9223, -0.1531, 0.355, 0.9223, 0.4601, 0.05396, 0.8862, 0.4601, 0.05396, 0.8862, 0.4601, 0.05396, 0.8862, 0.4601, 0.05396, 0.8862, 0.858, -0.2723, 0.4356, 0.858, -0.2723, 0.4356, 0.858, -0.2723, 0.4356, 0.858, -0.2723, 0.4356, 0.8545, -0.4711, -0.2189, 0.8545, -0.4711, -0.2189, 0.8545, -0.4711, -0.2189, 0.8545, -0.4711, -0.2189, 0.5808, -0.05035, -0.8125, 0.5808, -0.05035, -0.8125, 0.5808, -0.05035, -0.8125, 0.5808, -0.05035, -0.8125, 0.02106, 0.161, -0.9867, 0.02106, 0.161, -0.9867, 0.02106, 0.161, -0.9867, 0.02106, 0.161, -0.9867, -0.4691, 0.465, -0.7508, -0.4691, 0.465, -0.7508, -0.4691, 0.465, -0.7508, -0.4691, 0.465, -0.7508, -0.6603, 0.7196, -0.215, -0.6603, 0.7196, -0.215, -0.6603, 0.7196, -0.215, -0.6603, 0.7196, -0.215, -0.463, 0.8055, 0.3698, -0.463, 0.8055, 0.3698, -0.463, 0.8055, 0.3698, -0.463, 0.8055, 0.3698, 0.03033, 0.6826, 0.7302, 0.03033, 0.6826, 0.7302, 0.03033, 0.6826, 0.7302, 0.03033, 0.6826, 0.7302, 0.589, 0.4084, 0.6974, 0.589, 0.4084, 0.6974, 0.589, 0.4084, 0.6974, 0.589, 0.4084, 0.6974, 0.9515, 0.1111, 0.2868, 0.9515, 0.1111, 0.2868, 0.9515, 0.1111, 0.2868, 0.9515, 0.1111, 0.2868, 0.9483, -0.07003, -0.3095, 0.9483, -0.07003, -0.3095, 0.9483, -0.07003, -0.3095, 0.9483, -0.07003, -0.3095, 0.606, 0.3734, -0.7024, 0.606, 0.3734, -0.7024, 0.606, 0.3734, -0.7024, 0.606, 0.3734, -0.7024, 0.2084, 0.5235, -0.8262, 0.2084, 0.5235, -0.8262, 0.2084, 0.5235, -0.8262, 0.2084, 0.5235, -0.8262, -0.1397, 0.7394, -0.6586, -0.1397, 0.7394, -0.6586, -0.1397, 0.7394, -0.6586, -0.1397, 0.7394, -0.6586, -0.2755, 0.9202, -0.2781, -0.2755, 0.9202, -0.2781, -0.2755, 0.9202, -0.2781, -0.2755, 0.9202, -0.2781, -0.1354, 0.9812, 0.1373, -0.1354, 0.9812, 0.1373, -0.1354, 0.9812, 0.1373, -0.1354, 0.9812, 0.1373, 0.215, 0.8939, 0.3932, 0.215, 0.8939, 0.3932, 0.215, 0.8939, 0.3932, 0.215, 0.8939, 0.3932, 0.6118, 0.6992, 0.3699, 0.6118, 0.6992, 0.3699, 0.6118, 0.6992, 0.3699, 0.6118, 0.6992, 0.3699, 0.8693, 0.4881, 0.07832, 0.8693, 0.4881, 0.07832, 0.8693, 0.4881, 0.07832, 0.8693, 0.4881, 0.07832, 0.867, 0.3594, -0.3452, 0.867, 0.3594, -0.3452, 0.867, 0.3594, -0.3452, 0.867, 0.3594, -0.3452, -0.2939, -0.9527, 0.07739, -0.2939, -0.9527, 0.07739, -0.2939, -0.9527, 0.07739, -0.4389, -0.898, 0.03224, -0.4389, -0.898, 0.03224, -0.4389, -0.898, 0.03224, -0.5659, -0.8192, 0.09337, -0.5659, -0.8192, 0.09337, -0.5659, -0.8192, 0.09337, -0.6154, -0.7532, 0.2322, -0.6154, -0.7532, 0.2322, -0.6154, -0.7532, 0.2322, -0.5643, -0.731, 0.3837, -0.5643, -0.731, 0.3837, -0.5643, -0.731, 0.3837, -0.4365, -0.7628, 0.477, -0.4365, -0.7628, 0.477, -0.4365, -0.7628, 0.477, -0.2917, -0.8339, 0.4685, -0.2917, -0.8339, 0.4685, -0.2917, -0.8339, 0.4685, -0.1978, -0.9109, 0.3622, -0.1978, -0.9109, 0.3622, -0.1978, -0.9109, 0.3622, -0.1987, -0.9578, 0.2077, -0.1987, -0.9578, 0.2077, -0.1987, -0.9578, 0.2077, 0.5068, 0.7405, -0.4413, 0.5068, 0.7405, -0.4413, 0.5068, 0.7405, -0.4413, 0.3618, 0.7953, -0.4865, 0.3618, 0.7953, -0.4865, 0.3618, 0.7953, -0.4865, 0.2348, 0.874, -0.4254, 0.2348, 0.874, -0.4254, 0.2348, 0.874, -0.4254, 0.1853, 0.94, -0.2866, 0.1853, 0.94, -0.2866, 0.1853, 0.94, -0.2866, 0.2364, 0.9622, -0.135, 0.2364, 0.9622, -0.135, 0.2364, 0.9622, -0.135, 0.3642, 0.9304, -0.04169, 0.3642, 0.9304, -0.04169, 0.3642, 0.9304, -0.04169, 0.5089, 0.8593, -0.05019, 0.5089, 0.8593, -0.05019, 0.5089, 0.8593, -0.05019, 0.6028, 0.7823, -0.1566, 0.6028, 0.7823, -0.1566, 0.6028, 0.7823, -0.1566, 0.602, 0.7354, -0.311, 0.602, 0.7354, -0.311, 0.602, 0.7354, -0.311, 0.3154, 0.946, -0.07436, 0.3154, 0.946, -0.07436, 0.3154, 0.946, -0.07436, 0.3154, 0.946, -0.07436, 0.4208, 0.9062, -0.04168, 0.4208, 0.9062, -0.04168, 0.4208, 0.9062, -0.04168, 0.4208, 0.9062, -0.04168, 0.521, 0.8509, -0.0675, 0.521, 0.8509, -0.0675, 0.521, 0.8509, -0.0675, 0.521, 0.8509, -0.0675, 0.5891, 0.795, -0.1449, 0.5891, 0.795, -0.1449, 0.5891, 0.795, -0.1449, 0.5891, 0.795, -0.1449, 0.6068, 0.7534, -0.2532, 0.6068, 0.7534, -0.2532, 0.6068, 0.7534, -0.2532, 0.6068, 0.7534, -0.2532, 0.5695, 0.7374, -0.3632, 0.5695, 0.7374, -0.3632, 0.5695, 0.7374, -0.3632, 0.5695, 0.7374, -0.3632, 0.4871, 0.7511, -0.4455, 0.4871, 0.7511, -0.4455, 0.4871, 0.7511, -0.4455, 0.4871, 0.7511, -0.4455, 0.3818, 0.791, -0.4781, 0.3818, 0.791, -0.4781, 0.3818, 0.791, -0.4781, 0.3818, 0.791, -0.4781, 0.2817, 0.8462, -0.4522, 0.2817, 0.8462, -0.4522, 0.2817, 0.8462, -0.4522, 0.2817, 0.8462, -0.4522, 0.2137, 0.9021, -0.3749, 0.2137, 0.9021, -0.3749, 0.2137, 0.9021, -0.3749, 0.2137, 0.9021, -0.3749, 0.1959, 0.9437, -0.2667, 0.1959, 0.9437, -0.2667, 0.1959, 0.9437, -0.2667, 0.1959, 0.9437, -0.2667, 0.2331, 0.9597, -0.1567, 0.2331, 0.9597, -0.1567, 0.2331, 0.9597, -0.1567, 0.2331, 0.9597, -0.1567, 0.4871, 0.7511, -0.4456, 0.4871, 0.7511, -0.4456, 0.4871, 0.7511, -0.4456, 0.4871, 0.7511, -0.4456, 0.3818, 0.791, -0.4781, 0.3818, 0.791, -0.4781, 0.3818, 0.791, -0.4781, 0.3818, 0.791, -0.4781, 0.2817, 0.8462, -0.4523, 0.2817, 0.8462, -0.4523, 0.2817, 0.8462, -0.4523, 0.2817, 0.8462, -0.4523, 0.2136, 0.9021, -0.3749, 0.2136, 0.9021, -0.3749, 0.2136, 0.9021, -0.3749, 0.2136, 0.9021, -0.3749, 0.1958, 0.9437, -0.2667, 0.1958, 0.9437, -0.2667, 0.1958, 0.9437, -0.2667, 0.1958, 0.9437, -0.2667, 0.2331, 0.9597, -0.1567, 0.2331, 0.9597, -0.1567, 0.2331, 0.9597, -0.1567, 0.2331, 0.9597, -0.1567, 0.3154, 0.946, -0.07437, 0.3154, 0.946, -0.07437, 0.3154, 0.946, -0.07437, 0.3154, 0.946, -0.07437, 0.4208, 0.9062, -0.04173, 0.4208, 0.9062, -0.04173, 0.4208, 0.9062, -0.04173, 0.4208, 0.9062, -0.04173, 0.5209, 0.8509, -0.06757, 0.5209, 0.8509, -0.06757, 0.5209, 0.8509, -0.06757, 0.5209, 0.8509, -0.06757, 0.589, 0.795, -0.145, 0.589, 0.795, -0.145, 0.589, 0.795, -0.145, 0.589, 0.795, -0.145, 0.6068, 0.7534, -0.2532, 0.6068, 0.7534, -0.2532, 0.6068, 0.7534, -0.2532, 0.6068, 0.7534, -0.2532, 0.5695, 0.7374, -0.3632, 0.5695, 0.7374, -0.3632, 0.5695, 0.7374, -0.3632, 0.5695, 0.7374, -0.3632, -0.3154, -0.9461, 0.0743, -0.3154, -0.9461, 0.0743, -0.3154, -0.9461, 0.0743, -0.3154, -0.9461, 0.0743, -0.4208, -0.9062, 0.04162, -0.4208, -0.9062, 0.04162, -0.4208, -0.9062, 0.04162, -0.4208, -0.9062, 0.04162, -0.521, -0.8509, 0.06746, -0.521, -0.8509, 0.06746, -0.521, -0.8509, 0.06746, -0.521, -0.8509, 0.06746, -0.5891, -0.795, 0.1449, -0.5891, -0.795, 0.1449, -0.5891, -0.795, 0.1449, -0.5891, -0.795, 0.1449, -0.6069, -0.7534, 0.2532, -0.6069, -0.7534, 0.2532, -0.6069, -0.7534, 0.2532, -0.6069, -0.7534, 0.2532, -0.5696, -0.7373, 0.3633, -0.5696, -0.7373, 0.3633, -0.5696, -0.7373, 0.3633, -0.5696, -0.7373, 0.3633, -0.4872, -0.7511, 0.4456, -0.4872, -0.7511, 0.4456, -0.4872, -0.7511, 0.4456, -0.4872, -0.7511, 0.4456, -0.3818, -0.7909, 0.4782, -0.3818, -0.7909, 0.4782, -0.3818, -0.7909, 0.4782, -0.3818, -0.7909, 0.4782, -0.2816, -0.8462, 0.4523, -0.2816, -0.8462, 0.4523, -0.2816, -0.8462, 0.4523, -0.2816, -0.8462, 0.4523, -0.2136, -0.9021, 0.3749, -0.2136, -0.9021, 0.3749, -0.2136, -0.9021, 0.3749, -0.2136, -0.9021, 0.3749, -0.1958, -0.9437, 0.2667, -0.1958, -0.9437, 0.2667, -0.1958, -0.9437, 0.2667, -0.1958, -0.9437, 0.2667, -0.233, -0.9598, 0.1567, -0.233, -0.9598, 0.1567, -0.233, -0.9598, 0.1567, -0.233, -0.9598, 0.1567, -0.4872, -0.7511, 0.4456, -0.4872, -0.7511, 0.4456, -0.4872, -0.7511, 0.4456, -0.4872, -0.7511, 0.4456, -0.3818, -0.7909, 0.4782, -0.3818, -0.7909, 0.4782, -0.3818, -0.7909, 0.4782, -0.3818, -0.7909, 0.4782, -0.2817, -0.8462, 0.4523, -0.2817, -0.8462, 0.4523, -0.2817, -0.8462, 0.4523, -0.2817, -0.8462, 0.4523, -0.2136, -0.9021, 0.3749, -0.2136, -0.9021, 0.3749, -0.2136, -0.9021, 0.3749, -0.2136, -0.9021, 0.3749, -0.1958, -0.9437, 0.2667, -0.1958, -0.9437, 0.2667, -0.1958, -0.9437, 0.2667, -0.1958, -0.9437, 0.2667, -0.233, -0.9598, 0.1567, -0.233, -0.9598, 0.1567, -0.233, -0.9598, 0.1567, -0.233, -0.9598, 0.1567, -0.3154, -0.9461, 0.0743, -0.3154, -0.9461, 0.0743, -0.3154, -0.9461, 0.0743, -0.3154, -0.9461, 0.0743, -0.4208, -0.9062, 0.04162, -0.4208, -0.9062, 0.04162, -0.4208, -0.9062, 0.04162, -0.4208, -0.9062, 0.04162, -0.521, -0.8509, 0.06746, -0.521, -0.8509, 0.06746, -0.521, -0.8509, 0.06746, -0.521, -0.8509, 0.06746, -0.5891, -0.795, 0.1449, -0.5891, -0.795, 0.1449, -0.5891, -0.795, 0.1449, -0.5891, -0.795, 0.1449, -0.6069, -0.7534, 0.2532, -0.6069, -0.7534, 0.2532, -0.6069, -0.7534, 0.2532, -0.6069, -0.7534, 0.2532, -0.5696, -0.7373, 0.3633, -0.5696, -0.7373, 0.3633, -0.5696, -0.7373, 0.3633, -0.5696, -0.7373, 0.3633, 0.374, 0.9082, -0.1877, 0.374, 0.9082, -0.1877, 0.374, 0.9082, -0.1877, 0.374, 0.9082, -0.1877, 0.4183, 0.8915, -0.1739, 0.4183, 0.8915, -0.1739, 0.4183, 0.8915, -0.1739, 0.4183, 0.8915, -0.1739, 0.4604, 0.8683, -0.1848, 0.4604, 0.8683, -0.1848, 0.4604, 0.8683, -0.1848, 0.4604, 0.8683, -0.1848, 0.4891, 0.8447, -0.2173, 0.4891, 0.8447, -0.2173, 0.4891, 0.8447, -0.2173, 0.4891, 0.8447, -0.2173, 0.4965, 0.8273, -0.2629, 0.4965, 0.8273, -0.2629, 0.4965, 0.8273, -0.2629, 0.4965, 0.8273, -0.2629, 0.4808, 0.8205, -0.3091, 0.4808, 0.8205, -0.3091, 0.4808, 0.8205, -0.3091, 0.4808, 0.8205, -0.3091, 0.4462, 0.8263, -0.3437, 0.4462, 0.8263, -0.3437, 0.4462, 0.8263, -0.3437, 0.4462, 0.8263, -0.3437, 0.4019, 0.843, -0.3574, 0.4019, 0.843, -0.3574, 0.4019, 0.843, -0.3574, 0.4019, 0.843, -0.3574, 0.3598, 0.8663, -0.3465, 0.3598, 0.8663, -0.3465, 0.3598, 0.8663, -0.3465, 0.3598, 0.8663, -0.3465, 0.3312, 0.8898, -0.314, 0.3312, 0.8898, -0.314, 0.3312, 0.8898, -0.314, 0.3312, 0.8898, -0.314, 0.3238, 0.9072, -0.2685, 0.3238, 0.9072, -0.2685, 0.3238, 0.9072, -0.2685, 0.3238, 0.9072, -0.2685, 0.3394, 0.914, -0.2223, 0.3394, 0.914, -0.2223, 0.3394, 0.914, -0.2223, 0.3394, 0.914, -0.2223, 0.4462, 0.8263, -0.3437, 0.4462, 0.8263, -0.3437, 0.4462, 0.8263, -0.3437, 0.4462, 0.8263, -0.3437, 0.4019, 0.843, -0.3574, 0.4019, 0.843, -0.3574, 0.4019, 0.843, -0.3574, 0.4019, 0.843, -0.3574, 0.3598, 0.8663, -0.3465, 0.3598, 0.8663, -0.3465, 0.3598, 0.8663, -0.3465, 0.3598, 0.8663, -0.3465, 0.3312, 0.8898, -0.314, 0.3312, 0.8898, -0.314, 0.3312, 0.8898, -0.314, 0.3312, 0.8898, -0.314, 0.3237, 0.9072, -0.2685, 0.3237, 0.9072, -0.2685, 0.3237, 0.9072, -0.2685, 0.3237, 0.9072, -0.2685, 0.3394, 0.914, -0.2223, 0.3394, 0.914, -0.2223, 0.3394, 0.914, -0.2223, 0.3394, 0.914, -0.2223, 0.374, 0.9082, -0.1877, 0.374, 0.9082, -0.1877, 0.374, 0.9082, -0.1877, 0.374, 0.9082, -0.1877, 0.4183, 0.8915, -0.1739, 0.4183, 0.8915, -0.1739, 0.4183, 0.8915, -0.1739, 0.4183, 0.8915, -0.1739, 0.4604, 0.8683, -0.1848, 0.4604, 0.8683, -0.1848, 0.4604, 0.8683, -0.1848, 0.4604, 0.8683, -0.1848, 0.489, 0.8447, -0.2174, 0.489, 0.8447, -0.2174, 0.489, 0.8447, -0.2174, 0.489, 0.8447, -0.2174, 0.4965, 0.8273, -0.2629, 0.4965, 0.8273, -0.2629, 0.4965, 0.8273, -0.2629, 0.4965, 0.8273, -0.2629, 0.4808, 0.8205, -0.3091, 0.4808, 0.8205, -0.3091, 0.4808, 0.8205, -0.3091, 0.4808, 0.8205, -0.3091, -0.374, -0.9082, 0.1877, -0.374, -0.9082, 0.1877, -0.374, -0.9082, 0.1877, -0.374, -0.9082, 0.1877, -0.4183, -0.8915, 0.174, -0.4183, -0.8915, 0.174, -0.4183, -0.8915, 0.174, -0.4183, -0.8915, 0.174, -0.4604, -0.8683, 0.1848, -0.4604, -0.8683, 0.1848, -0.4604, -0.8683, 0.1848, -0.4604, -0.8683, 0.1848, -0.489, -0.8448, 0.2174, -0.489, -0.8448, 0.2174, -0.489, -0.8448, 0.2174, -0.489, -0.8448, 0.2174, -0.4965, -0.8273, 0.2629, -0.4965, -0.8273, 0.2629, -0.4965, -0.8273, 0.2629, -0.4965, -0.8273, 0.2629, -0.4808, -0.8205, 0.3091, -0.4808, -0.8205, 0.3091, -0.4808, -0.8205, 0.3091, -0.4808, -0.8205, 0.3091, -0.4462, -0.8263, 0.3437, -0.4462, -0.8263, 0.3437, -0.4462, -0.8263, 0.3437, -0.4462, -0.8263, 0.3437, -0.4019, -0.8431, 0.3574, -0.4019, -0.8431, 0.3574, -0.4019, -0.8431, 0.3574, -0.4019, -0.8431, 0.3574, -0.3599, -0.8663, 0.3465, -0.3599, -0.8663, 0.3465, -0.3599, -0.8663, 0.3465, -0.3599, -0.8663, 0.3465, -0.3313, -0.8898, 0.314, -0.3313, -0.8898, 0.314, -0.3313, -0.8898, 0.314, -0.3313, -0.8898, 0.314, -0.3238, -0.9072, 0.2685, -0.3238, -0.9072, 0.2685, -0.3238, -0.9072, 0.2685, -0.3238, -0.9072, 0.2685, -0.3394, -0.914, 0.2223, -0.3394, -0.914, 0.2223, -0.3394, -0.914, 0.2223, -0.3394, -0.914, 0.2223, -0.4462, -0.8263, 0.3437, -0.4462, -0.8263, 0.3437, -0.4462, -0.8263, 0.3437, -0.4462, -0.8263, 0.3437, -0.4019, -0.8431, 0.3574, -0.4019, -0.8431, 0.3574, -0.4019, -0.8431, 0.3574, -0.4019, -0.8431, 0.3574, -0.3599, -0.8663, 0.3465, -0.3599, -0.8663, 0.3465, -0.3599, -0.8663, 0.3465, -0.3599, -0.8663, 0.3465, -0.3313, -0.8898, 0.314, -0.3313, -0.8898, 0.314, -0.3313, -0.8898, 0.314, -0.3313, -0.8898, 0.314, -0.3238, -0.9072, 0.2685, -0.3238, -0.9072, 0.2685, -0.3238, -0.9072, 0.2685, -0.3238, -0.9072, 0.2685, -0.3394, -0.914, 0.2223, -0.3394, -0.914, 0.2223, -0.3394, -0.914, 0.2223, -0.3394, -0.914, 0.2223, -0.374, -0.9082, 0.1877, -0.374, -0.9082, 0.1877, -0.374, -0.9082, 0.1877, -0.374, -0.9082, 0.1877, -0.4183, -0.8915, 0.174, -0.4183, -0.8915, 0.174, -0.4183, -0.8915, 0.174, -0.4183, -0.8915, 0.174, -0.4604, -0.8683, 0.1848, -0.4604, -0.8683, 0.1848, -0.4604, -0.8683, 0.1848, -0.4604, -0.8683, 0.1848, -0.489, -0.8448, 0.2174, -0.489, -0.8448, 0.2174, -0.489, -0.8448, 0.2174, -0.489, -0.8448, 0.2174, -0.4965, -0.8273, 0.2629, -0.4965, -0.8273, 0.2629, -0.4965, -0.8273, 0.2629, -0.4965, -0.8273, 0.2629, -0.4808, -0.8205, 0.3091, -0.4808, -0.8205, 0.3091, -0.4808, -0.8205, 0.3091, -0.4808, -0.8205, 0.3091])] * 3)])

# ---- objects
ob_planets = bpy.data.objects.new('Planets', me_planets)

# ---- transforms, parenting, visibility, modifiers, constraints
ob_planets.location = (0.0, 0.0, 0.0)
ob_planets.rotation_euler = (1.571, -0.0, 0.0)
ob_planets.lineart.crease_threshold = 0.0

# ---- collection membership
col_collection_1.objects.link(ob_planets)

# ---- scene / render settings (as saved in the file)
scene.frame_start = 1; scene.frame_end = 250; scene.frame_set(1)
scene.render.engine = 'BLENDER_EEVEE_NEXT'
scene.render.resolution_percentage = 50
scene.render.dither_intensity = 0.0
scene.cycles.use_denoising = False
scene.cycles.samples = 128
scene.cycles.sampling_pattern = 'TABULATED_SOBOL'
scene.cycles.use_adaptive_sampling = False
scene.cycles.use_light_tree = False
scene.cycles.blur_glossy = 0.0
scene.cycles.sample_clamp_indirect = 0.0
scene.view_settings.view_transform = 'Standard'
bpy.context.view_layer.update()

# ---- added for rendering (the .blend has no active camera and no usable light): camera, sun
cam_auto = bpy.data.cameras.new('AutoCamera')
cam_auto.lens = 50.0
cam_auto.sensor_width = 36.0
cam_auto.clip_end = 1000.0
ob_auto_camera = bpy.data.objects.new('AutoCamera', cam_auto)
scene.collection.objects.link(ob_auto_camera)
ob_auto_camera.location = (19.3624, -23.454, 15.636)
ob_auto_camera.rotation_euler = (1.09748, -7.21219e-08, 0.694738)
scene.camera = ob_auto_camera
light_auto_sun = bpy.data.lights.new('AutoSun', 'SUN')
light_auto_sun.energy = 3.0
light_auto_sun.angle = 0.0523599
ob_auto_sun = bpy.data.objects.new('AutoSun', light_auto_sun)
scene.collection.objects.link(ob_auto_sun)
ob_auto_sun.rotation_euler = (0.872665, 0.174533, 0.523599)
bpy.context.view_layer.update()
